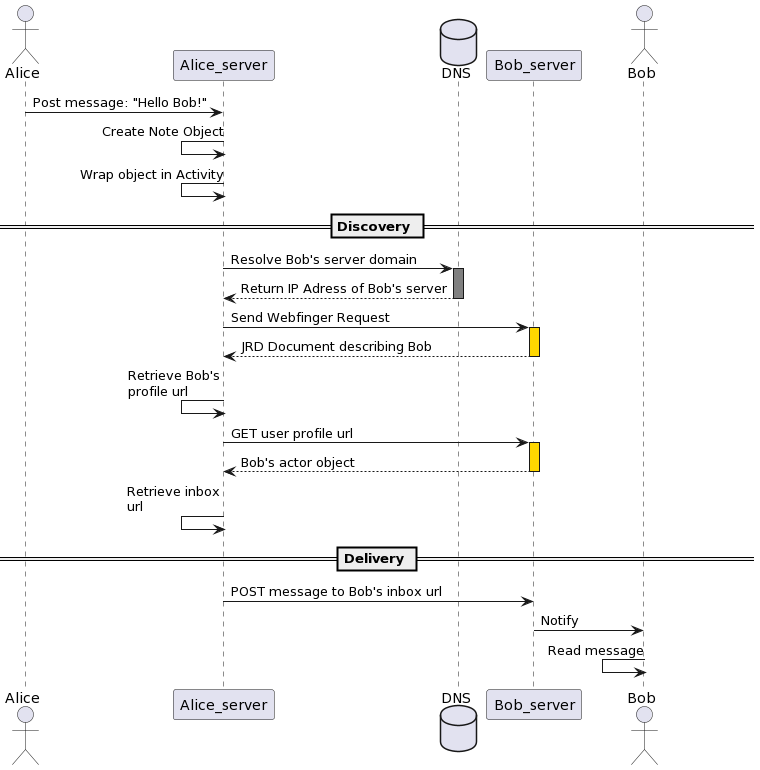

The diagram above was rendered by PlantUML. Its source (embedded in the PNG):
@startuml
actor Alice as a
participant Alice_server as as
database DNS
participant Bob_server as bs
actor Bob as b

a->as: Post message: "Hello Bob!"
as<-as: Create Note Object
as<-as: Wrap object in Activity

== Discovery ==


as->DNS ++ #gray: Resolve Bob's server domain
DNS-->as --: Return IP Adress of Bob's server

as->bs ++ #gold: Send Webfinger Request
bs-->as --: JRD Document describing Bob
as<-as: Retrieve Bob's \nprofile url

as->bs ++ #gold: GET user profile url
bs-->as --: Bob's actor object
as<-as: Retrieve inbox \nurl

== Delivery ==
as->bs: POST message to Bob's inbox url

bs->b: Notify

b<-b: Read message
@enduml